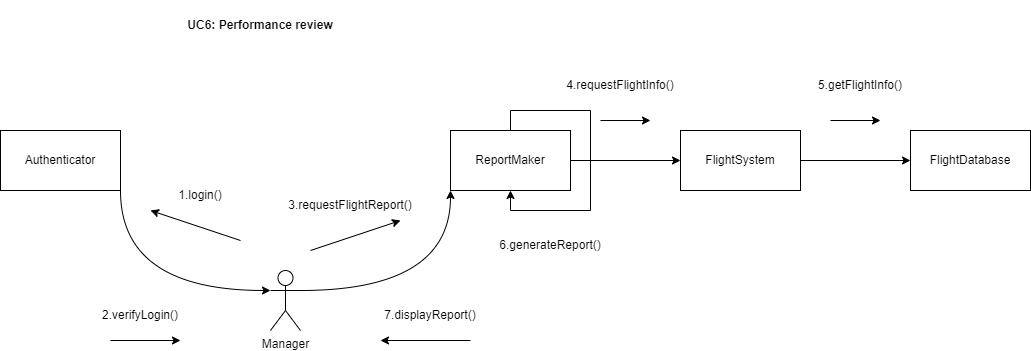

The diagram above was exported from draw.io. Its source (the exported page's mxGraphModel, read from the mxfile embedded in the PNG):
<mxGraphModel dx="2044" dy="600" grid="1" gridSize="10" guides="1" tooltips="1" connect="1" arrows="1" fold="1" page="1" pageScale="1" pageWidth="850" pageHeight="1100" math="0" shadow="0">
  <root>
    <mxCell id="0" />
    <mxCell id="1" parent="0" />
    <mxCell id="u2xJ5iH3zcBU9zYIhKnc-1" value="&lt;b&gt;UC6: Performance review&lt;/b&gt;" style="text;html=1;align=center;verticalAlign=middle;whiteSpace=wrap;rounded=0;" vertex="1" parent="1">
      <mxGeometry x="80" y="100" width="240" height="50" as="geometry" />
    </mxCell>
    <mxCell id="u2xJ5iH3zcBU9zYIhKnc-11" style="edgeStyle=orthogonalEdgeStyle;curved=1;rounded=0;orthogonalLoop=1;jettySize=auto;html=1;exitX=1;exitY=0.3333333333333333;exitDx=0;exitDy=0;exitPerimeter=0;entryX=0;entryY=1;entryDx=0;entryDy=0;" edge="1" parent="1" source="u2xJ5iH3zcBU9zYIhKnc-2" target="u2xJ5iH3zcBU9zYIhKnc-5">
      <mxGeometry relative="1" as="geometry" />
    </mxCell>
    <mxCell id="u2xJ5iH3zcBU9zYIhKnc-2" value="Manager" style="shape=umlActor;verticalLabelPosition=bottom;verticalAlign=top;html=1;outlineConnect=0;" vertex="1" parent="1">
      <mxGeometry x="210" y="370" width="30" height="60" as="geometry" />
    </mxCell>
    <mxCell id="u2xJ5iH3zcBU9zYIhKnc-3" value="FlightDatabase" style="rounded=0;whiteSpace=wrap;html=1;" vertex="1" parent="1">
      <mxGeometry x="850" y="230" width="120" height="60" as="geometry" />
    </mxCell>
    <mxCell id="u2xJ5iH3zcBU9zYIhKnc-13" style="edgeStyle=orthogonalEdgeStyle;curved=1;rounded=0;orthogonalLoop=1;jettySize=auto;html=1;exitX=1;exitY=0.5;exitDx=0;exitDy=0;entryX=0;entryY=0.5;entryDx=0;entryDy=0;" edge="1" parent="1" source="u2xJ5iH3zcBU9zYIhKnc-4" target="u2xJ5iH3zcBU9zYIhKnc-3">
      <mxGeometry relative="1" as="geometry" />
    </mxCell>
    <mxCell id="u2xJ5iH3zcBU9zYIhKnc-4" value="FlightSystem" style="rounded=0;whiteSpace=wrap;html=1;" vertex="1" parent="1">
      <mxGeometry x="620" y="230" width="120" height="60" as="geometry" />
    </mxCell>
    <mxCell id="u2xJ5iH3zcBU9zYIhKnc-12" style="edgeStyle=orthogonalEdgeStyle;curved=1;rounded=0;orthogonalLoop=1;jettySize=auto;html=1;exitX=1;exitY=0.5;exitDx=0;exitDy=0;entryX=0;entryY=0.5;entryDx=0;entryDy=0;" edge="1" parent="1" source="u2xJ5iH3zcBU9zYIhKnc-5" target="u2xJ5iH3zcBU9zYIhKnc-4">
      <mxGeometry relative="1" as="geometry" />
    </mxCell>
    <mxCell id="u2xJ5iH3zcBU9zYIhKnc-5" value="ReportMaker" style="rounded=0;whiteSpace=wrap;html=1;" vertex="1" parent="1">
      <mxGeometry x="390" y="230" width="120" height="60" as="geometry" />
    </mxCell>
    <mxCell id="u2xJ5iH3zcBU9zYIhKnc-6" value="Authenticator" style="rounded=0;whiteSpace=wrap;html=1;" vertex="1" parent="1">
      <mxGeometry x="-60" y="230" width="120" height="60" as="geometry" />
    </mxCell>
    <mxCell id="u2xJ5iH3zcBU9zYIhKnc-10" style="edgeStyle=orthogonalEdgeStyle;curved=1;rounded=0;orthogonalLoop=1;jettySize=auto;html=1;exitX=1;exitY=1;exitDx=0;exitDy=0;entryX=0;entryY=0.3333333333333333;entryDx=0;entryDy=0;entryPerimeter=0;" edge="1" parent="1" source="u2xJ5iH3zcBU9zYIhKnc-6" target="u2xJ5iH3zcBU9zYIhKnc-2">
      <mxGeometry relative="1" as="geometry" />
    </mxCell>
    <mxCell id="u2xJ5iH3zcBU9zYIhKnc-14" value="" style="endArrow=classic;html=1;rounded=0;curved=1;" edge="1" parent="1">
      <mxGeometry width="50" height="50" relative="1" as="geometry">
        <mxPoint x="180" y="340" as="sourcePoint" />
        <mxPoint x="90" y="310" as="targetPoint" />
      </mxGeometry>
    </mxCell>
    <mxCell id="u2xJ5iH3zcBU9zYIhKnc-15" value="" style="endArrow=classic;html=1;rounded=0;curved=1;" edge="1" parent="1">
      <mxGeometry width="50" height="50" relative="1" as="geometry">
        <mxPoint x="50" y="440" as="sourcePoint" />
        <mxPoint x="120" y="440" as="targetPoint" />
      </mxGeometry>
    </mxCell>
    <mxCell id="u2xJ5iH3zcBU9zYIhKnc-19" value="2.verifyLogin()" style="text;html=1;align=center;verticalAlign=middle;whiteSpace=wrap;rounded=0;" vertex="1" parent="1">
      <mxGeometry x="50" y="400" width="60" height="30" as="geometry" />
    </mxCell>
    <mxCell id="u2xJ5iH3zcBU9zYIhKnc-20" value="1.login()" style="text;html=1;align=center;verticalAlign=middle;whiteSpace=wrap;rounded=0;" vertex="1" parent="1">
      <mxGeometry x="110" y="280" width="60" height="30" as="geometry" />
    </mxCell>
    <mxCell id="u2xJ5iH3zcBU9zYIhKnc-21" value="" style="endArrow=classic;html=1;rounded=0;curved=1;" edge="1" parent="1">
      <mxGeometry width="50" height="50" relative="1" as="geometry">
        <mxPoint x="250" y="350" as="sourcePoint" />
        <mxPoint x="340" y="320" as="targetPoint" />
      </mxGeometry>
    </mxCell>
    <mxCell id="u2xJ5iH3zcBU9zYIhKnc-23" value="3.requestFlightReport()" style="text;html=1;align=center;verticalAlign=middle;whiteSpace=wrap;rounded=0;" vertex="1" parent="1">
      <mxGeometry x="260" y="290" width="60" height="30" as="geometry" />
    </mxCell>
    <mxCell id="u2xJ5iH3zcBU9zYIhKnc-24" value="" style="endArrow=classic;html=1;rounded=0;curved=1;" edge="1" parent="1">
      <mxGeometry width="50" height="50" relative="1" as="geometry">
        <mxPoint x="540" y="220" as="sourcePoint" />
        <mxPoint x="590" y="220" as="targetPoint" />
      </mxGeometry>
    </mxCell>
    <mxCell id="u2xJ5iH3zcBU9zYIhKnc-25" value="" style="endArrow=classic;html=1;rounded=0;curved=1;" edge="1" parent="1">
      <mxGeometry width="50" height="50" relative="1" as="geometry">
        <mxPoint x="770" y="220" as="sourcePoint" />
        <mxPoint x="820" y="220" as="targetPoint" />
      </mxGeometry>
    </mxCell>
    <mxCell id="u2xJ5iH3zcBU9zYIhKnc-26" value="5.getFlightInfo()" style="text;html=1;align=center;verticalAlign=middle;whiteSpace=wrap;rounded=0;" vertex="1" parent="1">
      <mxGeometry x="770" y="170" width="60" height="30" as="geometry" />
    </mxCell>
    <mxCell id="u2xJ5iH3zcBU9zYIhKnc-27" value="4.requestFlightInfo()" style="text;html=1;align=center;verticalAlign=middle;whiteSpace=wrap;rounded=0;" vertex="1" parent="1">
      <mxGeometry x="530" y="170" width="60" height="30" as="geometry" />
    </mxCell>
    <mxCell id="u2xJ5iH3zcBU9zYIhKnc-29" style="edgeStyle=orthogonalEdgeStyle;rounded=0;orthogonalLoop=1;jettySize=auto;html=1;exitX=0.5;exitY=0;exitDx=0;exitDy=0;" edge="1" parent="1" source="u2xJ5iH3zcBU9zYIhKnc-5" target="u2xJ5iH3zcBU9zYIhKnc-5">
      <mxGeometry relative="1" as="geometry" />
    </mxCell>
    <mxCell id="u2xJ5iH3zcBU9zYIhKnc-30" value="6.generateReport()" style="text;html=1;align=center;verticalAlign=middle;whiteSpace=wrap;rounded=0;" vertex="1" parent="1">
      <mxGeometry x="460" y="330" width="60" height="30" as="geometry" />
    </mxCell>
    <mxCell id="u2xJ5iH3zcBU9zYIhKnc-31" value="" style="endArrow=classic;html=1;rounded=0;" edge="1" parent="1">
      <mxGeometry width="50" height="50" relative="1" as="geometry">
        <mxPoint x="410" y="440" as="sourcePoint" />
        <mxPoint x="320" y="440" as="targetPoint" />
      </mxGeometry>
    </mxCell>
    <mxCell id="u2xJ5iH3zcBU9zYIhKnc-32" value="7.displayReport()" style="text;html=1;align=center;verticalAlign=middle;whiteSpace=wrap;rounded=0;" vertex="1" parent="1">
      <mxGeometry x="340" y="400" width="60" height="30" as="geometry" />
    </mxCell>
  </root>
</mxGraphModel>